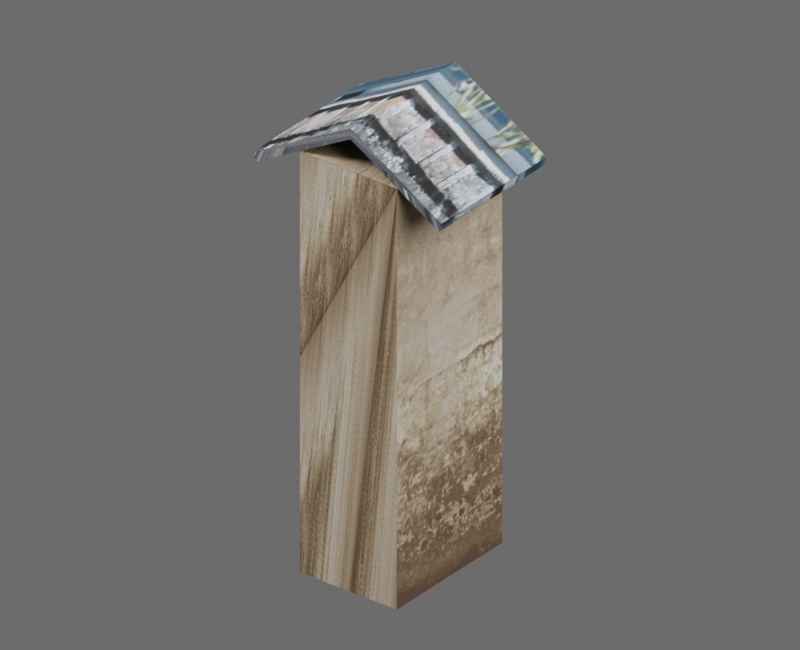 # Source: hd_handai_weiqiang_12_01.blend  (saved by Blender 4.2.68; exported with 4.5.12 LTS)
import bpy
from mathutils import Matrix  # noqa: F401  (used for matrix-valued properties, if any)

bpy.ops.wm.read_factory_settings(use_empty=True)
scene = bpy.context.scene
scene.name = 'hd_handai_weiqiang_12_01'

# ---- images (referenced by path relative to the original .blend; pixels are not part of the script)
import os
ASSET_DIR = os.environ.get("B2B_ASSET_DIR", "")  # directory of the original .blend (textures are referenced by path, not embedded)
HERE = os.path.dirname(os.path.abspath(__file__))  # packed textures are extracted next to this script under _unpacked/

def load_image(name, relpath, width, height, colorspace="sRGB"):
    """Load a texture the original file referenced (path relative to the .blend, or extracted next to this script)."""
    p = next((c for c in (os.path.join(HERE, relpath), os.path.join(ASSET_DIR, relpath)) if relpath and os.path.exists(c)), "")
    if p:
        img = bpy.data.images.load(p, check_existing=True)
        img.name = name
    else:  # same state as the original file: an image datablock whose file is absent (Cycles renders it pink)
        img = bpy.data.images.new(name, width, height)
        img.source = "FILE"
        img.filepath = "//" + (relpath or name)
    img.colorspace_settings.name = colorspace
    return img
img_3d66model_9280216_files_45_jpg = load_image('3d66Model-9280216-files-45.jpg', '_unpacked/3d66Model-9280216-files-45.4a072089.jpg', 3543, 1504, 'sRGB')
img_hd_handai_weiqiang_12_01_diffuse = load_image('hd_handai_weiqiang_12_01_diffuse', '_unpacked/hd_handai_weiqiang_12_01_diffuse.fa486ff1.png', 1024, 1024, 'sRGB')
img_3d66model_9280216_files_51_jpg = load_image('3d66Model-9280216-files-51.jpg', '_unpacked/3d66Model-9280216-files-51.b3a56d21.jpg', 1600, 1132, 'sRGB')
img_3d66model_9280216_files_19_jpg = load_image('3d66Model-9280216-files-19.JPG', '_unpacked/3d66Model-9280216-files-19.77926ace.jpg', 756, 512, 'sRGB')
img_hd_handai_weiqiang_12_01_diffuse_dds = load_image('hd_handai_weiqiang_12_01_diffuse.dds', '_unpacked/hd_handai_weiqiang_12_01_diffuse.5838159e.png', 1024, 1024, 'sRGB')
img_hd_handai_weiqiang_12_01_normal_dds = load_image('hd_handai_weiqiang_12_01_normal.dds', '_unpacked/hd_handai_weiqiang_12_01_normal.a66cc2c4.png', 1024, 1024, 'Non-Color')
img_hd_handai_weiqiang_12_01_properties_dds = load_image('hd_handai_weiqiang_12_01_properties.dds', '_unpacked/hd_handai_weiqiang_12_01_properties.000398d9.png', 1024, 1024, 'Non-Color')

# ---- materials (node trees are filled in below, after node groups)
mat_mat3d66_9280216_37_93246_3d66model_9280216_files_45_001 = bpy.data.materials.new('Mat3d66-9280216-37-93246_3d66Model-9280216-files-45.001')
mat_mat3d66_9280216_37_93246_3d66model_9280216_files_45_001.diffuse_color = (0.5882, 0.5882, 0.5882, 1.0)
mat_mat3d66_9280216_37_93246_3d66model_9280216_files_45_001.specular_color = (0.9, 0.9, 0.9)
mat_mat3d66_9280216_37_93246_3d66model_9280216_files_45_001.roughness = 0.9
mat_mat3d66_9280216_48_56410_3d66model_9280216_files_51_001 = bpy.data.materials.new('Mat3d66-9280216-48-56410_3d66Model-9280216-files-51.001')
mat_mat3d66_9280216_48_56410_3d66model_9280216_files_51_001.diffuse_color = (0.5882, 0.5882, 0.5882, 1.0)
mat_mat3d66_9280216_48_56410_3d66model_9280216_files_51_001.specular_color = (0.9, 0.9, 0.9)
mat_mat3d66_9280216_48_56410_3d66model_9280216_files_51_001.roughness = 0.9
mat_mat3d66_9280216_62_59027_3d66model_9280216_files_19_001 = bpy.data.materials.new('Mat3d66-9280216-62-59027_3d66Model-9280216-files-19.001')
mat_mat3d66_9280216_62_59027_3d66model_9280216_files_19_001.diffuse_color = (0.588, 0.588, 0.588, 1.0)
mat_mat3d66_9280216_62_59027_3d66model_9280216_files_19_001.specular_color = (0.9, 0.9, 0.9)
mat_mat3d66_9280216_62_59027_3d66model_9280216_files_19_001.roughness = 0.9
mat_hd_handai_weiqiang_12_01_material = bpy.data.materials.new('hd_handai_weiqiang_12_01_material')

# ---- material node trees
mat_mat3d66_9280216_37_93246_3d66model_9280216_files_45_001.use_nodes = True; mat_mat3d66_9280216_37_93246_3d66model_9280216_files_45_001.node_tree.nodes.clear()
_N = mat_mat3d66_9280216_37_93246_3d66model_9280216_files_45_001.node_tree.nodes; _L = mat_mat3d66_9280216_37_93246_3d66model_9280216_files_45_001.node_tree.links
n0 = _N.new('ShaderNodeBsdfPrincipled'); n0.name = 'Principled BSDF'; n0.location = (10, 300)
n0.inputs[2].default_value = 0.9
n0.inputs[14].default_value = (0.9, 0.9, 0.9, 1.0)
n0.inputs[27].default_value = (0.0, 0.0, 0.0, 1.0)
n1 = _N.new('ShaderNodeOutputMaterial'); n1.name = 'Material Output'; n1.location = (300, 300)
n2 = _N.new('ShaderNodeTexImage'); n2.name = 'Image Texture'; n2.location = (-300, 600)
n2.image = img_3d66model_9280216_files_45_jpg
n3 = _N.new('ShaderNodeUVMap'); n3.name = 'UV 贴图'; n3.location = (0, 0)
n3.uv_map = 'SourceUV'
n4 = _N.new('ShaderNodeTexImage'); n4.name = 'BakeTarget'; n4.location = (0, 0)
n4.image = img_hd_handai_weiqiang_12_01_diffuse
_L.new(n0.outputs[0], n1.inputs[0])
_L.new(n2.outputs[0], n0.inputs[0])
_L.new(n3.outputs[0], n2.inputs[0])
n1.is_active_output = True
mat_mat3d66_9280216_48_56410_3d66model_9280216_files_51_001.use_nodes = True; mat_mat3d66_9280216_48_56410_3d66model_9280216_files_51_001.node_tree.nodes.clear()
_N = mat_mat3d66_9280216_48_56410_3d66model_9280216_files_51_001.node_tree.nodes; _L = mat_mat3d66_9280216_48_56410_3d66model_9280216_files_51_001.node_tree.links
n0 = _N.new('ShaderNodeBsdfPrincipled'); n0.name = 'Principled BSDF'; n0.location = (10, 300)
n0.inputs[2].default_value = 0.9
n0.inputs[14].default_value = (0.9, 0.9, 0.9, 1.0)
n0.inputs[27].default_value = (0.0, 0.0, 0.0, 1.0)
n1 = _N.new('ShaderNodeOutputMaterial'); n1.name = 'Material Output'; n1.location = (300, 300)
n2 = _N.new('ShaderNodeTexImage'); n2.name = 'Image Texture'; n2.location = (-300, 600)
n2.image = img_3d66model_9280216_files_51_jpg
n3 = _N.new('ShaderNodeUVMap'); n3.name = 'UV 贴图'; n3.location = (0, 0)
n3.uv_map = 'SourceUV'
n4 = _N.new('ShaderNodeTexImage'); n4.name = 'BakeTarget'; n4.location = (0, 0)
n4.image = img_hd_handai_weiqiang_12_01_diffuse
_L.new(n0.outputs[0], n1.inputs[0])
_L.new(n2.outputs[0], n0.inputs[0])
_L.new(n3.outputs[0], n2.inputs[0])
n1.is_active_output = True
mat_mat3d66_9280216_62_59027_3d66model_9280216_files_19_001.use_nodes = True; mat_mat3d66_9280216_62_59027_3d66model_9280216_files_19_001.node_tree.nodes.clear()
_N = mat_mat3d66_9280216_62_59027_3d66model_9280216_files_19_001.node_tree.nodes; _L = mat_mat3d66_9280216_62_59027_3d66model_9280216_files_19_001.node_tree.links
n0 = _N.new('ShaderNodeBsdfPrincipled'); n0.name = 'Principled BSDF'; n0.location = (10, 300)
n0.inputs[2].default_value = 0.9
n0.inputs[14].default_value = (0.9, 0.9, 0.9, 1.0)
n0.inputs[27].default_value = (0.0, 0.0, 0.0, 1.0)
n1 = _N.new('ShaderNodeOutputMaterial'); n1.name = 'Material Output'; n1.location = (300, 300)
n2 = _N.new('ShaderNodeTexImage'); n2.name = 'Image Texture'; n2.location = (-300, 600)
n2.image = img_3d66model_9280216_files_19_jpg
n3 = _N.new('ShaderNodeUVMap'); n3.name = 'UV 贴图'; n3.location = (0, 0)
n3.uv_map = 'SourceUV'
n4 = _N.new('ShaderNodeTexImage'); n4.name = 'BakeTarget'; n4.location = (0, 0)
n4.image = img_hd_handai_weiqiang_12_01_diffuse
_L.new(n0.outputs[0], n1.inputs[0])
_L.new(n2.outputs[0], n0.inputs[0])
_L.new(n3.outputs[0], n2.inputs[0])
n1.is_active_output = True
mat_hd_handai_weiqiang_12_01_material.use_nodes = True; mat_hd_handai_weiqiang_12_01_material.node_tree.nodes.clear()
_N = mat_hd_handai_weiqiang_12_01_material.node_tree.nodes; _L = mat_hd_handai_weiqiang_12_01_material.node_tree.links
n0 = _N.new('ShaderNodeBsdfPrincipled'); n0.name = 'Principled BSDF'; n0.location = (10, 300)
n1 = _N.new('ShaderNodeOutputMaterial'); n1.name = 'Material Output'; n1.location = (300, 300)
n2 = _N.new('ShaderNodeTexImage'); n2.name = 'diffuse'; n2.location = (0, 0)
n2.image = img_hd_handai_weiqiang_12_01_diffuse_dds
n3 = _N.new('ShaderNodeTexImage'); n3.name = 'normal'; n3.location = (0, 0)
n3.image = img_hd_handai_weiqiang_12_01_normal_dds
n4 = _N.new('ShaderNodeTexImage'); n4.name = 'properties'; n4.location = (0, 0)
n4.image = img_hd_handai_weiqiang_12_01_properties_dds
n5 = _N.new('ShaderNodeSeparateColor'); n5.name = 'Separate Color'; n5.location = (0, 0)
n6 = _N.new('ShaderNodeMath'); n6.name = 'Math'; n6.location = (0, 0)
n6.operation = 'MULTIPLY'
n6.inputs[1].default_value = 2.0
n7 = _N.new('ShaderNodeMath'); n7.name = 'Math.001'; n7.location = (0, 0)
n7.operation = 'SUBTRACT'
n7.inputs[1].default_value = 1.0
n8 = _N.new('ShaderNodeMath'); n8.name = 'Math.002'; n8.location = (0, 0)
n8.operation = 'MULTIPLY'
n8.inputs[1].default_value = 2.0
n9 = _N.new('ShaderNodeMath'); n9.name = 'Math.003'; n9.location = (0, 0)
n9.operation = 'SUBTRACT'
n9.inputs[1].default_value = 1.0
n10 = _N.new('ShaderNodeMath'); n10.name = 'Math.004'; n10.location = (0, 0)
n10.operation = 'MULTIPLY'
n11 = _N.new('ShaderNodeMath'); n11.name = 'Math.005'; n11.location = (0, 0)
n11.operation = 'MULTIPLY'
n12 = _N.new('ShaderNodeMath'); n12.name = 'Math.006'; n12.location = (0, 0)
n13 = _N.new('ShaderNodeMath'); n13.name = 'Math.007'; n13.location = (0, 0)
n13.operation = 'SUBTRACT'
n13.inputs[0].default_value = 1.0
n14 = _N.new('ShaderNodeMath'); n14.name = 'Math.008'; n14.location = (0, 0)
n14.operation = 'MAXIMUM'
n14.inputs[1].default_value = 0.0
n15 = _N.new('ShaderNodeMath'); n15.name = 'Math.009'; n15.location = (0, 0)
n15.operation = 'SQRT'
n16 = _N.new('ShaderNodeCombineColor'); n16.name = 'Combine Color'; n16.location = (0, 0)
n17 = _N.new('ShaderNodeMath'); n17.name = 'Math.010'; n17.location = (0, 0)
n17.operation = 'MULTIPLY'
n18 = _N.new('ShaderNodeMath'); n18.name = 'Math.011'; n18.location = (0, 0)
n19 = _N.new('ShaderNodeNormalMap'); n19.name = 'Normal Map'; n19.location = (0, 0)
n19.uv_map = 'AtlasUV'
n20 = _N.new('ShaderNodeSeparateColor'); n20.name = 'Separate Color.001'; n20.location = (0, 0)
_L.new(n0.outputs[0], n1.inputs[0])
_L.new(n2.outputs[0], n0.inputs[0])
_L.new(n4.outputs[1], n0.inputs[2])
_L.new(n3.outputs[0], n5.inputs[0])
_L.new(n3.outputs[1], n6.inputs[0])
_L.new(n6.outputs[0], n7.inputs[0])
_L.new(n5.outputs[1], n8.inputs[0])
_L.new(n8.outputs[0], n9.inputs[0])
_L.new(n7.outputs[0], n10.inputs[0])
_L.new(n7.outputs[0], n10.inputs[1])
_L.new(n9.outputs[0], n11.inputs[0])
_L.new(n9.outputs[0], n11.inputs[1])
_L.new(n10.outputs[0], n12.inputs[0])
_L.new(n11.outputs[0], n12.inputs[1])
_L.new(n12.outputs[0], n13.inputs[1])
_L.new(n13.outputs[0], n14.inputs[0])
_L.new(n14.outputs[0], n15.inputs[0])
_L.new(n3.outputs[1], n16.inputs[0])
_L.new(n5.outputs[1], n16.inputs[1])
_L.new(n15.outputs[0], n17.inputs[0])
_L.new(n17.outputs[0], n18.inputs[0])
_L.new(n18.outputs[0], n16.inputs[2])
_L.new(n16.outputs[0], n19.inputs[1])
_L.new(n19.outputs[0], n0.inputs[5])
_L.new(n4.outputs[0], n20.inputs[0])
_L.new(n20.outputs[1], n0.inputs[1])
_L.new(n20.outputs[2], n0.inputs[13])
n1.is_active_output = True

# ---- world
world_hd_handai_weiqiang_12_01_world = bpy.data.worlds.new('hd_handai_weiqiang_12_01_world'); scene.world = world_hd_handai_weiqiang_12_01_world
world_hd_handai_weiqiang_12_01_world.use_nodes = True; world_hd_handai_weiqiang_12_01_world.node_tree.nodes.clear()
_N = world_hd_handai_weiqiang_12_01_world.node_tree.nodes; _L = world_hd_handai_weiqiang_12_01_world.node_tree.links
n0 = _N.new('ShaderNodeBackground'); n0.name = 'Background'; n0.location = (10, 300)
n0.inputs[0].default_value = (0.25, 0.25, 0.25, 1.0)
n0.inputs[1].default_value = 0.6
n1 = _N.new('ShaderNodeOutputWorld'); n1.name = 'World Output'; n1.location = (300, 300)
_L.new(n0.outputs[0], n1.inputs[0])
n1.is_active_output = True
world_hd_handai_weiqiang_12_01_world.color = (0.18, 0.18, 0.18)

# ---- cameras
cam_camera = bpy.data.cameras.new('Camera')
cam_camera.type = 'ORTHO'
cam_camera.clip_end = 100.0
cam_camera.ortho_scale = 0.7008

# ---- lights
light_x = bpy.data.lights.new('主光', 'AREA')
light_x.energy = 141.9
light_x.shape = 'DISK'
light_x.size = 1.402
light_x_1 = bpy.data.lights.new('补光', 'AREA')
light_x_1.energy = 54.57
light_x_1.shape = 'DISK'
light_x_1.size = 1.402
light_x_2 = bpy.data.lights.new('背光', 'AREA')
light_x_2.energy = 109.1
light_x_2.shape = 'DISK'
light_x_2.size = 1.402

# ---- meshes
me_hd_handai_weiqiang_12_01source_001 = bpy.data.meshes.new('hd_handai_weiqiang_12_01Source.001')
me_hd_handai_weiqiang_12_01source_001.from_pydata([(-0.05262, -0.075, 0.4243), (-0.05262, 0.075, 0.4243), (-0.05262, 0.075, 0.0), (0.05505, 0.075, 0.4243), (0.05505, -0.075, 0.0), (0.05505, 0.075, 0.0), (-0.05262, -0.075, 0.0), (0.05505, -0.075, 0.4243), (0.003401, -0.075, 0.4563), (-0.1018, -0.075, 0.3969), (-0.1043, -0.075, 0.4063), (0.00349, -0.075, 0.4672), (0.003401, 0.075, 0.4563), (-0.1018, 0.075, 0.397), (-0.1043, 0.075, 0.4063), (0.003491, 0.075, 0.4672), (0.1043, -0.075, 0.4063), (0.1016, -0.075, 0.397), (0.1043, 0.075, 0.4062), (0.1016, 0.075, 0.397)], [], [(17, 18, 16), (4, 2, 5), (7, 5, 3), (13, 10, 14), (12, 17, 8), (11, 14, 10), (1, 6, 0), (1, 7, 3), (8, 13, 12), (15, 16, 18), (6, 7, 0), (8, 16, 11), (3, 2, 1), (12, 14, 15), (17, 19, 18), (4, 6, 2), (7, 4, 5), (13, 9, 10), (12, 19, 17), (11, 15, 14), (1, 2, 6), (1, 0, 7), (8, 9, 13), (15, 11, 16), (6, 4, 7), (8, 17, 16), (11, 10, 8), (10, 9, 8), (3, 5, 2), (12, 13, 14), (15, 18, 12), (18, 19, 12)])
me_hd_handai_weiqiang_12_01source_001.polygons.foreach_set('material_index', [1, 0, 0, 1, 1, 1, 0, 0, 1, 1, 0, 1, 0, 1, 1, 0, 0, 1, 1, 1, 0, 0, 1, 1, 0, 1, 1, 1, 0, 1, 1, 1])
_uv = me_hd_handai_weiqiang_12_01source_001.uv_layers.new(name='SourceUV')
_uv.uv.foreach_set('vector', [0.01494, 13.92, 0.0001416, 14.03, 0.0, 13.92, -2.647, 1.956, -2.757, 1.845, -2.647, 1.845, -0.9557, 0.9995, -0.8447, 0.0004996, -0.8447, 0.9995, 0.3764, 14.03, 0.3913, 13.92, 0.3913, 14.03, 0.191, 14.03, 0.01494, 13.92, 0.191, 13.92, 0.5813, 13.92, 0.3913, 14.03, 0.3913, 13.92, 1.845, 0.9995, 1.956, 0.0004996, 1.956, 0.9995, 3.757, 1.845, 3.647, 1.956, 3.647, 1.845, 0.191, 13.92, 0.3763, 14.03, 0.191, 14.03, 0.5813, 14.03, 0.762, 13.92, 0.762, 14.03, 1.956, 0.0004996, -0.9557, 0.9995, 3.757, 1.956, 0.191, 13.92, 0.0, 13.92, 0.5813, 13.92, 0.1651, 1.273, -0.1579, 0.0, -0.1579, 1.273, 0.0102, 1.369, -0.313, 1.219, 0.01047, 1.402, 0.01494, 13.92, 0.01494, 14.03, 0.0001416, 14.03, -2.647, 1.956, -2.757, 1.956, -2.757, 1.845, -0.9557, 0.9995, -0.9557, 0.0004996, -0.8447, 0.0004996, 0.3764, 14.03, 0.3763, 13.92, 0.3913, 13.92, 0.191, 14.03, 0.01494, 14.03, 0.01494, 13.92, 0.5813, 13.92, 0.5813, 14.03, 0.3913, 14.03, 1.845, 0.9995, 1.845, 0.0004996, 1.956, 0.0004996, 3.757, 1.845, 3.757, 1.956, 3.647, 1.956, 0.191, 13.92, 0.3763, 13.92, 0.3763, 14.03, 0.5813, 14.03, 0.5813, 13.92, 0.762, 13.92, 1.956, 0.0004996, -2.647, 1.956, -0.9557, 0.9995, 0.191, 13.92, 0.01494, 13.92, 0.0, 13.92, 0.5813, 13.92, 0.3913, 13.92, 0.191, 13.92, 0.3913, 13.92, 0.3763, 13.92, 0.191, 13.92, 0.1651, 1.273, 0.1651, 0.0, -0.1579, 0.0, 0.0102, 1.369, -0.3054, 1.191, -0.313, 1.219, 0.01047, 1.402, 0.313, 1.219, 0.0102, 1.369, 0.313, 1.219, 0.3049, 1.191, 0.0102, 1.369])
_uv.active_render = True
_uv = me_hd_handai_weiqiang_12_01source_001.uv_layers.new(name='AtlasUV')
_uv.uv.foreach_set('vector', [0.2635, 0.6691, 0.2541, 1.0, 0.254, 0.6691, 0.286, 0.9066, 0.439, 0.6691, 0.439, 0.9066, 0.439, 4.793e-08, 0.2227, 0.6622, 0.2227, 4.793e-08, 0.2795, 0.6691, 0.2699, 1.0, 0.2699, 0.6691, 0.9219, 0.6993, 0.7688, 0.916, 0.7688, 0.6993, 0.7688, 0.2225, 0.9219, 0.4603, 0.7688, 0.4603, 0.2163, 1.522e-09, 2.12e-08, 0.6622, 2.12e-08, 1.522e-09, 0.153, 0.9066, 2.12e-08, 0.6691, 0.153, 0.6691, 0.7688, 0.6993, 0.9219, 0.4673, 0.9219, 0.6993, 0.9219, 0.2225, 0.7688, 0.0, 0.9219, 5.392e-05, 0.7624, 0.6622, 0.6071, 4.793e-08, 0.7624, 4.793e-08, 0.9888, 0.2226, 0.9378, 5.401e-08, 1.0, 0.2224, 0.6007, 1.522e-09, 0.4455, 0.6622, 0.4455, 1.522e-09, 0.9888, 0.705, 0.9378, 0.4673, 1.0, 0.7052, 0.2635, 0.6691, 0.2635, 1.0, 0.2541, 1.0, 0.286, 0.9066, 0.286, 0.6691, 0.439, 0.6691, 0.439, 4.793e-08, 0.439, 0.6622, 0.2227, 0.6622, 0.2795, 0.6691, 0.2796, 1.0, 0.2699, 1.0, 0.9219, 0.6993, 0.9219, 0.916, 0.7688, 0.916, 0.7688, 0.2225, 0.9219, 0.2225, 0.9219, 0.4603, 0.2163, 1.522e-09, 0.2163, 0.6622, 2.12e-08, 0.6622, 0.153, 0.9066, 0.0, 0.9066, 2.12e-08, 0.6691, 0.7688, 0.6993, 0.7688, 0.4674, 0.9219, 0.4673, 0.9219, 0.2225, 0.7688, 0.2225, 0.7688, 0.0, 0.7624, 0.6622, 0.6071, 0.6622, 0.6071, 4.793e-08, 0.9888, 0.2226, 0.9283, 0.006016, 0.9378, 5.401e-08, 1.0, 0.2224, 0.9379, 0.4603, 0.9888, 0.2226, 0.9379, 0.4603, 0.9283, 0.4547, 0.9888, 0.2226, 0.6007, 1.522e-09, 0.6007, 0.6622, 0.4455, 0.6622, 0.9888, 0.705, 0.9283, 0.4729, 0.9378, 0.4673, 1.0, 0.7052, 0.9377, 0.9276, 0.9888, 0.705, 0.9377, 0.9276, 0.9283, 0.9216, 0.9888, 0.705])
me_hd_handai_weiqiang_12_01source_001.materials.append(mat_mat3d66_9280216_37_93246_3d66model_9280216_files_45_001)
me_hd_handai_weiqiang_12_01source_001.materials.append(mat_mat3d66_9280216_48_56410_3d66model_9280216_files_51_001)
me_hd_handai_weiqiang_12_01source_001.materials.append(mat_mat3d66_9280216_62_59027_3d66model_9280216_files_19_001)
me_hd_handai_weiqiang_12_01source_001.update()
me_hd_handai_weiqiang_12_01_lod0shape = bpy.data.meshes.new('hd_handai_weiqiang_12_01_LOD0Shape')
me_hd_handai_weiqiang_12_01_lod0shape.from_pydata([(-0.05262, -0.075, 0.4243), (-0.05262, 0.075, 0.4243), (-0.05262, 0.075, 0.0), (0.05505, 0.075, 0.4243), (0.05505, -0.075, 0.0), (0.05505, 0.075, 0.0), (-0.05262, -0.075, 0.0), (0.05505, -0.075, 0.4243), (0.003401, -0.075, 0.4563), (-0.1018, -0.075, 0.3969), (-0.1043, -0.075, 0.4063), (0.00349, -0.075, 0.4672), (0.003401, 0.075, 0.4563), (-0.1018, 0.075, 0.397), (-0.1043, 0.075, 0.4063), (0.003491, 0.075, 0.4672), (0.1043, -0.075, 0.4063), (0.1016, -0.075, 0.397), (0.1043, 0.075, 0.4062), (0.1016, 0.075, 0.397)], [], [(17, 18, 16), (4, 2, 5), (7, 5, 3), (13, 10, 14), (12, 17, 8), (11, 14, 10), (1, 6, 0), (1, 7, 3), (8, 13, 12), (15, 16, 18), (6, 7, 0), (8, 16, 11), (3, 2, 1), (12, 14, 15), (17, 19, 18), (4, 6, 2), (7, 4, 5), (13, 9, 10), (12, 19, 17), (11, 15, 14), (1, 2, 6), (1, 0, 7), (8, 9, 13), (15, 11, 16), (6, 4, 7), (8, 17, 16), (11, 10, 8), (10, 9, 8), (3, 5, 2), (12, 13, 14), (15, 18, 12), (18, 19, 12)])
_uv = me_hd_handai_weiqiang_12_01_lod0shape.uv_layers.new(name='AtlasUV')
_uv.uv.foreach_set('vector', [0.2635, 0.6691, 0.2541, 1.0, 0.254, 0.6691, 0.286, 0.9066, 0.439, 0.6691, 0.439, 0.9066, 0.439, 4.793e-08, 0.2227, 0.6622, 0.2227, 4.793e-08, 0.2795, 0.6691, 0.2699, 1.0, 0.2699, 0.6691, 0.9219, 0.6993, 0.7688, 0.916, 0.7688, 0.6993, 0.7688, 0.2225, 0.9219, 0.4603, 0.7688, 0.4603, 0.2163, 1.522e-09, 2.12e-08, 0.6622, 2.12e-08, 1.522e-09, 0.153, 0.9066, 2.12e-08, 0.6691, 0.153, 0.6691, 0.7688, 0.6993, 0.9219, 0.4673, 0.9219, 0.6993, 0.9219, 0.2225, 0.7688, 0.0, 0.9219, 5.392e-05, 0.7624, 0.6622, 0.6071, 4.793e-08, 0.7624, 4.793e-08, 0.9888, 0.2226, 0.9378, 5.401e-08, 1.0, 0.2224, 0.6007, 1.522e-09, 0.4455, 0.6622, 0.4455, 1.522e-09, 0.9888, 0.705, 0.9378, 0.4673, 1.0, 0.7052, 0.2635, 0.6691, 0.2635, 1.0, 0.2541, 1.0, 0.286, 0.9066, 0.286, 0.6691, 0.439, 0.6691, 0.439, 4.793e-08, 0.439, 0.6622, 0.2227, 0.6622, 0.2795, 0.6691, 0.2796, 1.0, 0.2699, 1.0, 0.9219, 0.6993, 0.9219, 0.916, 0.7688, 0.916, 0.7688, 0.2225, 0.9219, 0.2225, 0.9219, 0.4603, 0.2163, 1.522e-09, 0.2163, 0.6622, 2.12e-08, 0.6622, 0.153, 0.9066, 0.0, 0.9066, 2.12e-08, 0.6691, 0.7688, 0.6993, 0.7688, 0.4674, 0.9219, 0.4673, 0.9219, 0.2225, 0.7688, 0.2225, 0.7688, 0.0, 0.7624, 0.6622, 0.6071, 0.6622, 0.6071, 4.793e-08, 0.9888, 0.2226, 0.9283, 0.006016, 0.9378, 5.401e-08, 1.0, 0.2224, 0.9379, 0.4603, 0.9888, 0.2226, 0.9379, 0.4603, 0.9283, 0.4547, 0.9888, 0.2226, 0.6007, 1.522e-09, 0.6007, 0.6622, 0.4455, 0.6622, 0.9888, 0.705, 0.9283, 0.4729, 0.9378, 0.4673, 1.0, 0.7052, 0.9377, 0.9276, 0.9888, 0.705, 0.9377, 0.9276, 0.9283, 0.9216, 0.9888, 0.705])
me_hd_handai_weiqiang_12_01_lod0shape.materials.append(mat_hd_handai_weiqiang_12_01_material)
me_hd_handai_weiqiang_12_01_lod0shape.update()

# ---- objects
ob_hd_handai_weiqiang_12_01_source = bpy.data.objects.new('hd_handai_weiqiang_12_01_Source', me_hd_handai_weiqiang_12_01source_001)
ob_hd_handai_weiqiang_12_01_lod0 = bpy.data.objects.new('hd_handai_weiqiang_12_01_LOD0', me_hd_handai_weiqiang_12_01_lod0shape)
ob_camera = bpy.data.objects.new('Camera', cam_camera)
ob_x = bpy.data.objects.new('主光', light_x)
ob_x_1 = bpy.data.objects.new('补光', light_x_1)
ob_x_2 = bpy.data.objects.new('背光', light_x_2)

# ---- transforms, parenting, visibility, modifiers, constraints
ob_hd_handai_weiqiang_12_01_source.location = (0.0, 0.0, 0.0)
ob_hd_handai_weiqiang_12_01_source.hide_render = True
ob_hd_handai_weiqiang_12_01_lod0.location = (0.0, 0.0, 0.0)
ob_camera.location = (0.6541, -0.841, 0.841)
ob_camera.rotation_euler = (1.053, 6.179e-08, 0.661)
ob_x.location = (-1.402, -1.869, 3.037)
ob_x.rotation_euler = (0.6947, 3.3e-08, -0.6435)
ob_x_1.location = (1.869, -0.4672, 1.635)
ob_x_1.rotation_euler = (0.9418, 3.333e-08, 1.326)
ob_x_2.location = (0.4672, 1.869, 2.57)
ob_x_2.rotation_euler = (0.6896, -5.112e-08, 2.897)

# ---- collection membership
scene.collection.objects.link(ob_hd_handai_weiqiang_12_01_source)
scene.collection.objects.link(ob_hd_handai_weiqiang_12_01_lod0)
scene.collection.objects.link(ob_camera)
scene.collection.objects.link(ob_x)
scene.collection.objects.link(ob_x_1)
scene.collection.objects.link(ob_x_2)

# ---- scene / render settings (as saved in the file)
scene.camera = ob_camera
scene.frame_start = 1; scene.frame_end = 250; scene.frame_set(1)
scene.render.engine = 'BLENDER_EEVEE_NEXT'
scene.render.image_settings.exr_codec = 'NONE'
scene.render.resolution_x = 640
scene.render.resolution_y = 520
scene.render.simplify_subdivision_render = 0
scene.render.simplify_child_particles_render = 0.0
scene.cycles.samples = 8
scene.cycles.bake_type = 'DIFFUSE'
scene.eevee.taa_render_samples = 16
scene.eevee.use_volume_custom_range = False
scene.eevee.use_shadows = False
bpy.context.view_layer.update()
